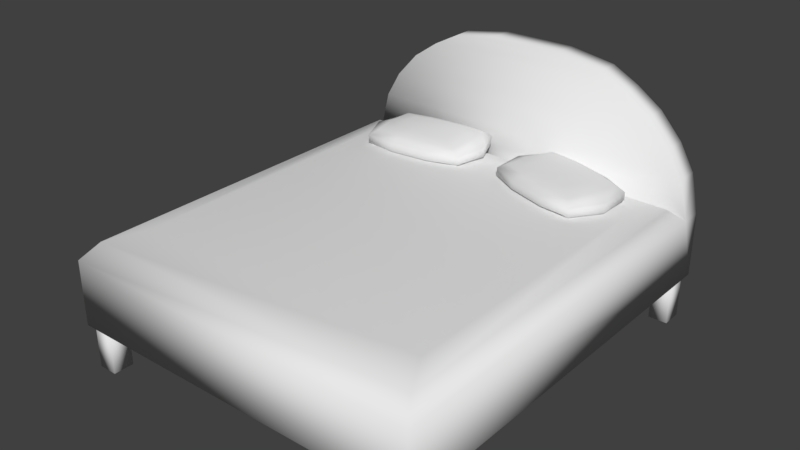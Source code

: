 # Source: bed.blend  (saved by Blender 2.79.0; exported with 4.5.12 LTS)
import bpy
from mathutils import Matrix  # noqa: F401  (used for matrix-valued properties, if any)

bpy.ops.wm.read_factory_settings(use_empty=True)
scene = bpy.context.scene
scene.name = 'Scene'

# ---- collections
col_collection_1 = bpy.data.collections.new('Collection 1'); scene.collection.children.link(col_collection_1)

# ---- materials (node trees are filled in below, after node groups)
mat_material_001 = bpy.data.materials.new('Material.001')
mat_material_001.alpha_threshold = 0.0
mat_material_001.use_transparent_shadow = False
mat_material_001.roughness = 0.5

# ---- material node trees

# ---- world
world_world = bpy.data.worlds.new('World'); scene.world = world_world
world_world.color = (0.05088, 0.05088, 0.05088)
world_world.use_sun_shadow = False
world_world.sun_shadow_jitter_overblur = 0.0
world_world.cycles.sampling_method = 'MANUAL'

# ---- meshes
me_cube_003 = bpy.data.meshes.new('Cube.003')
me_cube_003.from_pydata([(-0.2425, -0.1504, -0.01778), (-0.2425, -0.1504, 0.01778), (-0.2425, 0.1504, -0.01778), (-0.2425, 0.1504, 0.01778), (0.2425, -0.1504, -0.01778), (0.2425, -0.1504, 0.01778), (0.2425, 0.1504, -0.01778), (0.2425, 0.1504, 0.01778), (-0.2038, -0.1264, 0.04307), (-0.2038, 0.1264, 0.04307), (0.2038, -0.1264, 0.04307), (0.2038, 0.1264, 0.04307), (-0.1289, -0.07995, 0.05478), (-0.1289, 0.07995, 0.05478), (0.1289, -0.07995, 0.05478), (0.1289, 0.07995, 0.05478), (-0.21, -0.1303, -0.04642), (-0.21, 0.1303, -0.04642), (0.21, -0.1303, -0.04642), (0.21, 0.1303, -0.04642), (-0.1129, -0.07003, -0.06483), (-0.1129, 0.07003, -0.06483), (0.1129, -0.07003, -0.06483), (0.1129, 0.07003, -0.06483), (-0.2881, 0.0, -0.02095), (-0.2881, 0.0, 0.02129), (0.2881, 0.0, -0.02095), (0.2881, 0.0, 0.02129), (-0.2192, 0.0, 0.04649), (0.2192, 0.0, 0.04649), (-0.1386, 0.0, 0.05909), (0.1386, 0.0, 0.05909), (-0.2258, 0.0, -0.04975), (0.2258, 0.0, -0.04975), (-0.1214, 0.0, -0.06955), (0.1214, 0.0, -0.06955), (0.09609, 0.1788, -0.02093), (-0.09609, 0.1788, -0.02093), (-0.09609, 0.1788, 0.02134), (0.09609, 0.1788, 0.02134), (-0.09609, -0.1788, -0.02093), (0.09609, -0.1788, -0.02093), (0.09609, -0.1788, 0.02134), (-0.09609, -0.1788, 0.02134), (-0.07311, 0.136, 0.04655), (0.07311, 0.136, 0.04655), (0.07311, -0.136, 0.04655), (-0.07311, -0.136, 0.04655), (-0.04624, 0.08605, 0.05916), (0.04624, 0.08605, 0.05916), (0.04624, -0.08605, 0.05916), (-0.04624, -0.08605, 0.05916), (0.07533, 0.1402, -0.04975), (-0.07533, 0.1402, -0.04975), (-0.07533, -0.1402, -0.04975), (0.07533, -0.1402, -0.04975), (0.0405, 0.07536, -0.06956), (-0.0405, 0.07536, -0.06956), (-0.0405, -0.07536, -0.06956), (0.0405, -0.07536, -0.06956), (0.04355, 0.0, -0.07465), (-0.04355, 0.0, -0.07465), (-0.04973, 0.0, 0.0638), (0.04973, 0.0, 0.0638)], [], [(24, 25, 3, 2), (36, 39, 7, 6), (26, 27, 5, 4), (40, 43, 1, 0), (36, 6, 19, 52), (25, 1, 8, 28), (46, 10, 14, 50), (42, 5, 10, 46), (38, 3, 9, 44), (27, 7, 11, 29), (62, 30, 12, 51), (44, 9, 13, 48), (29, 11, 15, 31), (28, 8, 12, 30), (32, 17, 21, 34), (24, 2, 17, 32), (26, 4, 18, 33), (40, 0, 16, 54), (60, 35, 22, 59), (54, 16, 20, 58), (52, 19, 23, 56), (33, 18, 22, 35), (19, 33, 35, 23), (56, 23, 35, 60), (6, 26, 33, 19), (0, 24, 32, 16), (16, 32, 34, 20), (9, 28, 30, 13), (10, 29, 31, 14), (48, 13, 30, 62), (5, 27, 29, 10), (3, 25, 28, 9), (6, 7, 27, 26), (0, 1, 25, 24), (15, 49, 63, 31), (49, 48, 62, 63), (21, 57, 61, 34), (57, 56, 60, 61), (17, 53, 57, 21), (53, 52, 56, 57), (18, 55, 59, 22), (55, 54, 58, 59), (34, 61, 58, 20), (61, 60, 59, 58), (4, 41, 55, 18), (41, 40, 54, 55), (11, 45, 49, 15), (45, 44, 48, 49), (31, 63, 50, 14), (63, 62, 51, 50), (7, 39, 45, 11), (39, 38, 44, 45), (1, 43, 47, 8), (43, 42, 46, 47), (8, 47, 51, 12), (47, 46, 50, 51), (2, 37, 53, 17), (37, 36, 52, 53), (4, 5, 42, 41), (41, 42, 43, 40), (2, 3, 38, 37), (37, 38, 39, 36)])
me_cube_003.polygons.foreach_set('use_smooth', [True] * 62)
me_cube_003.use_remesh_preserve_volume = False
me_cube_003.use_remesh_preserve_attributes = False
me_cube_003.use_mirror_vertex_groups = False
me_cube_003.update()
me_cube_002 = bpy.data.meshes.new('Cube.002')
me_cube_002.from_pydata([(-0.2425, -0.1504, -0.01778), (-0.2425, -0.1504, 0.01778), (-0.2425, 0.1504, -0.01778), (-0.2425, 0.1504, 0.01778), (0.2425, -0.1504, -0.01778), (0.2425, -0.1504, 0.01778), (0.2425, 0.1504, -0.01778), (0.2425, 0.1504, 0.01778), (-0.2038, -0.1264, 0.04307), (-0.2038, 0.1264, 0.04307), (0.2038, -0.1264, 0.04307), (0.2038, 0.1264, 0.04307), (-0.1289, -0.07995, 0.05478), (-0.1289, 0.07995, 0.05478), (0.1289, -0.07995, 0.05478), (0.1289, 0.07995, 0.05478), (-0.21, -0.1303, -0.04642), (-0.21, 0.1303, -0.04642), (0.21, -0.1303, -0.04642), (0.21, 0.1303, -0.04642), (-0.1129, -0.07003, -0.06483), (-0.1129, 0.07003, -0.06483), (0.1129, -0.07003, -0.06483), (0.1129, 0.07003, -0.06483), (-0.2881, 0.0, -0.02095), (-0.2881, 0.0, 0.02129), (0.2881, 0.0, -0.02095), (0.2881, 0.0, 0.02129), (-0.2192, 0.0, 0.04649), (0.2192, 0.0, 0.04649), (-0.1386, 0.0, 0.05909), (0.1386, 0.0, 0.05909), (-0.2258, 0.0, -0.04975), (0.2258, 0.0, -0.04975), (-0.1214, 0.0, -0.06955), (0.1214, 0.0, -0.06955), (0.09609, 0.1788, -0.02093), (-0.09609, 0.1788, -0.02093), (-0.09609, 0.1788, 0.02134), (0.09609, 0.1788, 0.02134), (-0.09609, -0.1788, -0.02093), (0.09609, -0.1788, -0.02093), (0.09609, -0.1788, 0.02134), (-0.09609, -0.1788, 0.02134), (-0.07311, 0.136, 0.04655), (0.07311, 0.136, 0.04655), (0.07311, -0.136, 0.04655), (-0.07311, -0.136, 0.04655), (-0.04624, 0.08605, 0.05916), (0.04624, 0.08605, 0.05916), (0.04624, -0.08605, 0.05916), (-0.04624, -0.08605, 0.05916), (0.07533, 0.1402, -0.04975), (-0.07533, 0.1402, -0.04975), (-0.07533, -0.1402, -0.04975), (0.07533, -0.1402, -0.04975), (0.0405, 0.07536, -0.06956), (-0.0405, 0.07536, -0.06956), (-0.0405, -0.07536, -0.06956), (0.0405, -0.07536, -0.06956), (0.04355, 0.0, -0.07465), (-0.04355, 0.0, -0.07465), (-0.04973, 0.0, 0.0638), (0.04973, 0.0, 0.0638)], [], [(24, 25, 3, 2), (36, 39, 7, 6), (26, 27, 5, 4), (40, 43, 1, 0), (36, 6, 19, 52), (25, 1, 8, 28), (46, 10, 14, 50), (42, 5, 10, 46), (38, 3, 9, 44), (27, 7, 11, 29), (62, 30, 12, 51), (44, 9, 13, 48), (29, 11, 15, 31), (28, 8, 12, 30), (32, 17, 21, 34), (24, 2, 17, 32), (26, 4, 18, 33), (40, 0, 16, 54), (60, 35, 22, 59), (54, 16, 20, 58), (52, 19, 23, 56), (33, 18, 22, 35), (19, 33, 35, 23), (56, 23, 35, 60), (6, 26, 33, 19), (0, 24, 32, 16), (16, 32, 34, 20), (9, 28, 30, 13), (10, 29, 31, 14), (48, 13, 30, 62), (5, 27, 29, 10), (3, 25, 28, 9), (6, 7, 27, 26), (0, 1, 25, 24), (15, 49, 63, 31), (49, 48, 62, 63), (21, 57, 61, 34), (57, 56, 60, 61), (17, 53, 57, 21), (53, 52, 56, 57), (18, 55, 59, 22), (55, 54, 58, 59), (34, 61, 58, 20), (61, 60, 59, 58), (4, 41, 55, 18), (41, 40, 54, 55), (11, 45, 49, 15), (45, 44, 48, 49), (31, 63, 50, 14), (63, 62, 51, 50), (7, 39, 45, 11), (39, 38, 44, 45), (1, 43, 47, 8), (43, 42, 46, 47), (8, 47, 51, 12), (47, 46, 50, 51), (2, 37, 53, 17), (37, 36, 52, 53), (4, 5, 42, 41), (41, 42, 43, 40), (2, 3, 38, 37), (37, 38, 39, 36)])
me_cube_002.polygons.foreach_set('use_smooth', [True] * 62)
me_cube_002.use_remesh_preserve_volume = False
me_cube_002.use_remesh_preserve_attributes = False
me_cube_002.use_mirror_vertex_groups = False
me_cube_002.update()
me_cube_001 = bpy.data.meshes.new('Cube.001')
me_cube_001.from_pydata([(-0.84, -0.97, 0.2), (-0.84, -0.97, 0.5), (-0.84, 0.97, 0.2), (-0.84, 0.97, 0.5), (0.84, -0.97, 0.2), (0.84, -0.97, 0.5), (0.84, 0.97, 0.2), (0.84, 0.97, 0.5), (-0.8163, -0.9501, 1.49e-08), (-0.8163, -0.9501, 0.2), (-0.8163, -0.8561, 1.49e-08), (-0.8163, -0.8561, 0.2), (-0.7283, -0.9501, 1.49e-08), (-0.7283, -0.9501, 0.2), (-0.7283, -0.8561, 1.49e-08), (-0.7283, -0.8561, 0.2), (0.7334, -0.9535, 1.49e-08), (0.7334, -0.9535, 0.2), (0.7334, -0.8595, 1.49e-08), (0.7334, -0.8595, 0.2), (0.8214, -0.9535, 1.49e-08), (0.8214, -0.9535, 0.2), (0.8214, -0.8595, 1.49e-08), (0.8214, -0.8595, 0.2), (-0.8163, 0.8499, 1.49e-08), (-0.8163, 0.8499, 0.2), (-0.8163, 0.9439, 1.49e-08), (-0.8163, 0.9439, 0.2), (-0.7283, 0.8499, 1.49e-08), (-0.7283, 0.8499, 0.2), (-0.7283, 0.9439, 1.49e-08), (-0.7283, 0.9439, 0.2), (0.7334, 0.8465, 1.49e-08), (0.7334, 0.8465, 0.2), (0.7334, 0.9405, 1.49e-08), (0.7334, 0.9405, 0.2), (0.8214, 0.8465, 1.49e-08), (0.8214, 0.8465, 0.2), (0.8214, 0.9405, 1.49e-08), (0.8214, 0.9405, 0.2), (-0.84, 0.8683, 0.5), (0.84, 0.8683, 0.5), (-0.7293, 0.97, 0.8), (0.7293, 0.97, 0.8), (-0.7293, 0.8683, 0.8), (0.7293, 0.8683, 0.8), (-0.504, 0.97, 1.0), (0.504, 0.97, 1.0), (-0.504, 0.8683, 1.0), (0.504, 0.8683, 1.0), (-0.168, 0.97, 1.1), (0.168, 0.97, 1.1), (-0.168, 0.8683, 1.1), (0.168, 0.8683, 1.1), (-0.7877, -0.8916, 0.5682), (0.7877, -0.8916, 0.5682), (-0.7877, 0.7899, 0.5682), (0.7877, 0.7899, 0.5682), (-0.6963, -0.7262, 0.5855), (0.6963, -0.7262, 0.5855), (-0.6963, 0.6245, 0.5855), (0.6963, 0.6245, 0.5855), (0.7984, 0.97, 0.6788), (0.7984, 0.8683, 0.6788), (-0.7984, 0.8683, 0.6788), (-0.7984, 0.97, 0.6788), (0.6246, 0.8683, 0.9161), (-0.6246, 0.8683, 0.9161), (-0.6246, 0.97, 0.9161), (0.6246, 0.97, 0.9161), (0.3819, 0.97, 1.065), (0.3819, 0.8683, 1.065), (-0.3819, 0.8683, 1.065), (-0.3819, 0.97, 1.065)], [], [(0, 1, 40, 2), (2, 3, 7, 6), (6, 41, 5, 4), (4, 5, 1, 0), (2, 6, 4, 0), (63, 62, 43, 45), (8, 9, 11, 10), (10, 11, 15, 14), (14, 15, 13, 12), (12, 13, 9, 8), (10, 14, 12, 8), (15, 11, 9, 13), (16, 17, 19, 18), (18, 19, 23, 22), (22, 23, 21, 20), (20, 21, 17, 16), (18, 22, 20, 16), (23, 19, 17, 21), (24, 25, 27, 26), (26, 27, 31, 30), (30, 31, 29, 28), (28, 29, 25, 24), (26, 30, 28, 24), (31, 27, 25, 29), (32, 33, 35, 34), (34, 35, 39, 38), (38, 39, 37, 36), (36, 37, 33, 32), (34, 38, 36, 32), (39, 35, 33, 37), (67, 66, 49, 48), (41, 6, 7), (2, 40, 3), (1, 5, 55, 54), (65, 64, 44, 42), (64, 63, 45, 44), (62, 65, 42, 43), (71, 70, 51, 53), (69, 68, 46, 47), (66, 69, 47, 49), (68, 67, 48, 46), (51, 50, 52, 53), (73, 72, 52, 50), (72, 71, 53, 52), (70, 73, 50, 51), (57, 56, 60, 61), (41, 40, 56, 57), (40, 1, 54, 56), (5, 41, 57, 55), (61, 60, 58, 59), (54, 55, 59, 58), (56, 54, 58, 60), (55, 57, 61, 59), (7, 3, 65, 62), (40, 41, 63, 64), (3, 40, 64, 65), (41, 7, 62, 63), (42, 44, 67, 68), (45, 43, 69, 66), (43, 42, 68, 69), (44, 45, 66, 67), (47, 46, 73, 70), (48, 49, 71, 72), (46, 48, 72, 73), (49, 47, 70, 71)])
me_cube_001.polygons.foreach_set('use_smooth', [True] * 65)
_uv = me_cube_001.uv_layers.new(name='UVMap')
_uv.uv.foreach_set('vector', [0.7141, 0.4738, 0.7968, 0.4738, 0.7968, 0.9476, 0.7141, 0.9738, 0.465, 0.4738, 0.5481, 0.4738, 0.5481, 0.9068, 0.465, 0.9068, 0.2028, 1.0, 0.1201, 0.9738, 0.1201, 0.5, 0.2028, 0.5, 1.0, 0.9068, 0.917, 0.9068, 0.917, 0.4738, 1.0, 0.4738, 0.0, 1.229e-07, 0.465, 0.0, 0.465, 0.5, 1.32e-07, 0.5, 0.06982, 0.9738, 0.06982, 1.0, 0.03465, 1.0, 0.03465, 0.9738, 0.3971, 0.5513, 0.3971, 0.5, 0.4231, 0.5, 0.4231, 0.5513, 0.93, 0.05155, 0.93, 0.0, 0.9544, 0.0, 0.9544, 0.05155, 0.4231, 0.5513, 0.4231, 0.6027, 0.3971, 0.6027, 0.3971, 0.5513, 0.4458, 0.8084, 0.4458, 0.86, 0.4214, 0.86, 0.4214, 0.8084, 0.93, 0.1242, 0.9544, 0.1242, 0.9544, 0.1485, 0.93, 0.1485, 0.9544, 0.1969, 0.93, 0.1969, 0.93, 0.1727, 0.9544, 0.1727, 0.4231, 0.7053, 0.4231, 0.654, 0.4491, 0.654, 0.4491, 0.7053, 0.3971, 0.7569, 0.3971, 0.7053, 0.4214, 0.7053, 0.4214, 0.7569, 0.4231, 0.654, 0.4231, 0.7053, 0.3971, 0.7053, 0.3971, 0.654, 0.4214, 0.8084, 0.4214, 0.86, 0.3971, 0.86, 0.3971, 0.8084, 0.93, 0.1, 0.9544, 0.1, 0.9544, 0.1242, 0.93, 0.1242, 0.4214, 0.8842, 0.3971, 0.8842, 0.3971, 0.86, 0.4214, 0.86, 0.3971, 0.654, 0.3971, 0.6027, 0.4231, 0.6027, 0.4231, 0.654, 0.4214, 0.8084, 0.4214, 0.7569, 0.4458, 0.7569, 0.4458, 0.8084, 0.4491, 0.5, 0.4491, 0.5513, 0.4231, 0.5513, 0.4231, 0.5, 0.4214, 0.7569, 0.4214, 0.8084, 0.3971, 0.8084, 0.3971, 0.7569, 0.93, 0.07577, 0.9544, 0.07577, 0.9544, 0.1, 0.93, 0.1, 0.4458, 0.8842, 0.4214, 0.8842, 0.4214, 0.86, 0.4458, 0.86, 0.4231, 0.6027, 0.4231, 0.5513, 0.4491, 0.5513, 0.4491, 0.6027, 0.4214, 0.7569, 0.4214, 0.7053, 0.4458, 0.7053, 0.4458, 0.7569, 0.4491, 0.6027, 0.4491, 0.654, 0.4231, 0.654, 0.4231, 0.6027, 0.3933, 0.822, 0.3933, 0.8735, 0.3689, 0.8735, 0.3689, 0.822, 0.93, 0.05155, 0.9544, 0.05155, 0.9544, 0.07577, 0.93, 0.07577, 0.9544, 0.1727, 0.93, 0.1727, 0.93, 0.1485, 0.9544, 0.1485, 0.2537, 0.5555, 0.2537, 0.8775, 0.2305, 0.8464, 0.2305, 0.5866, 0.1201, 0.9738, 0.2028, 1.0, 0.1201, 1.0, 0.7141, 0.9738, 0.7968, 0.9476, 0.7968, 0.9738, 0.465, 0.0, 0.93, 0.0, 0.9155, 0.02021, 0.4795, 0.02021, 0.8471, 0.9738, 0.8471, 0.9476, 0.8823, 0.9476, 0.8823, 0.9738, 0.3194, 0.5107, 0.3194, 0.9223, 0.2859, 0.9045, 0.2859, 0.5285, 0.5975, 0.896, 0.5975, 0.4845, 0.6311, 0.5023, 0.6311, 0.8782, 0.3689, 0.5626, 0.3971, 0.5626, 0.3971, 0.6177, 0.3689, 0.6177, 0.6632, 0.8513, 0.6632, 0.5293, 0.6864, 0.5604, 0.6864, 0.8202, 0.3689, 0.5, 0.3971, 0.5, 0.3971, 0.5311, 0.3689, 0.5311, 0.3971, 0.822, 0.3689, 0.822, 0.3689, 0.7909, 0.3971, 0.7909, 0.3971, 0.6177, 0.3971, 0.7043, 0.3689, 0.7043, 0.3689, 0.6177, 0.3971, 0.7594, 0.3689, 0.7594, 0.3689, 0.7043, 0.3971, 0.7043, 0.2124, 0.6181, 0.2124, 0.8149, 0.2028, 0.7598, 0.2028, 0.6732, 0.7046, 0.7887, 0.7046, 0.5919, 0.7141, 0.647, 0.7141, 0.7336, 0.9155, 0.4536, 0.4795, 0.4536, 0.5048, 0.4109, 0.8903, 0.4109, 0.93, 0.4738, 0.465, 0.4738, 0.4795, 0.4536, 0.9155, 0.4536, 0.7968, 0.9476, 0.7968, 0.4738, 0.8169, 0.494, 0.8169, 0.9274, 0.1201, 0.5, 0.1201, 0.9738, 0.1, 0.9536, 0.1, 0.5202, 0.8903, 0.4109, 0.5048, 0.4109, 0.5048, 0.06284, 0.8903, 0.06284, 0.4795, 0.02021, 0.9155, 0.02021, 0.8903, 0.06284, 0.5048, 0.06284, 0.4795, 0.4536, 0.4795, 0.02021, 0.5048, 0.06284, 0.5048, 0.4109, 0.9155, 0.02021, 0.9155, 0.4536, 0.8903, 0.4109, 0.8903, 0.06284, 0.5481, 0.9068, 0.5481, 0.4738, 0.5975, 0.4845, 0.5975, 0.896, 0.3689, 0.5, 0.3689, 0.933, 0.3194, 0.9223, 0.3194, 0.5107, 0.7968, 0.9738, 0.7968, 0.9476, 0.8471, 0.9476, 0.8471, 0.9738, 0.1201, 0.9738, 0.1201, 1.0, 0.06982, 1.0, 0.06982, 0.9738, 0.8823, 0.9738, 0.8823, 0.9476, 0.917, 0.9476, 0.917, 0.9738, 0.03465, 0.9738, 0.03465, 1.0, 0.0, 1.0, 0.0, 0.9738, 0.6311, 0.8782, 0.6311, 0.5023, 0.6632, 0.5293, 0.6632, 0.8513, 0.2859, 0.5285, 0.2859, 0.9045, 0.2537, 0.8775, 0.2537, 0.5555, 0.6864, 0.8202, 0.6864, 0.5604, 0.7046, 0.5919, 0.7046, 0.7887, 0.2305, 0.5866, 0.2305, 0.8464, 0.2124, 0.8149, 0.2124, 0.6181, 0.3971, 0.7909, 0.3689, 0.7909, 0.3689, 0.7594, 0.3971, 0.7594, 0.3689, 0.5311, 0.3971, 0.5311, 0.3971, 0.5626, 0.3689, 0.5626])
me_cube_001.materials.append(mat_material_001)
me_cube_001.use_remesh_preserve_volume = False
me_cube_001.use_remesh_preserve_attributes = False
me_cube_001.use_mirror_vertex_groups = False
me_cube_001.update()

# ---- objects
ob_cube_002 = bpy.data.objects.new('Cube.002', me_cube_003)
ob_cube_001 = bpy.data.objects.new('Cube.001', me_cube_002)
ob_cube = bpy.data.objects.new('Cube', me_cube_001)

# ---- transforms, parenting, visibility, modifiers, constraints
ob_cube_002.location = (0.3548, 0.6343, 0.6159)
ob_cube_002.rotation_euler = (0.0, -0.0, -0.3174)
ob_cube_002.lineart.crease_threshold = 0.0
ob_cube_001.location = (-0.3749, 0.6677, 0.6159)
ob_cube_001.rotation_euler = (0.0, -0.0, 0.1066)
ob_cube_001.lineart.crease_threshold = 0.0
ob_cube.location = (0.0, 0.0, 0.0)
ob_cube.lineart.crease_threshold = 0.0

# ---- collection membership
col_collection_1.objects.link(ob_cube_002)
col_collection_1.objects.link(ob_cube_001)
col_collection_1.objects.link(ob_cube)

# ---- scene / render settings (as saved in the file)
scene.frame_start = 1; scene.frame_end = 250; scene.frame_set(1)
scene.render.engine = 'BLENDER_EEVEE_NEXT'
scene.render.resolution_percentage = 50
scene.render.dither_intensity = 0.0
scene.cycles.use_denoising = False
scene.cycles.samples = 128
scene.cycles.sampling_pattern = 'TABULATED_SOBOL'
scene.cycles.use_adaptive_sampling = False
scene.cycles.use_light_tree = False
scene.cycles.blur_glossy = 0.0
scene.cycles.sample_clamp_indirect = 0.0
scene.view_settings.view_transform = 'Standard'
bpy.context.view_layer.update()

# ---- added for rendering (the .blend has no active camera and no usable light): camera, sun
cam_auto = bpy.data.cameras.new('AutoCamera')
cam_auto.lens = 50.0
cam_auto.sensor_width = 36.0
cam_auto.clip_end = 1000.0
ob_auto_camera = bpy.data.objects.new('AutoCamera', cam_auto)
scene.collection.objects.link(ob_auto_camera)
ob_auto_camera.location = (2.58335, -3.10002, 2.61668)
ob_auto_camera.rotation_euler = (1.09748, -7.21219e-08, 0.694738)
scene.camera = ob_auto_camera
light_auto_sun = bpy.data.lights.new('AutoSun', 'SUN')
light_auto_sun.energy = 3.0
light_auto_sun.angle = 0.0523599
ob_auto_sun = bpy.data.objects.new('AutoSun', light_auto_sun)
scene.collection.objects.link(ob_auto_sun)
ob_auto_sun.rotation_euler = (0.872665, 0.174533, 0.523599)
bpy.context.view_layer.update()
